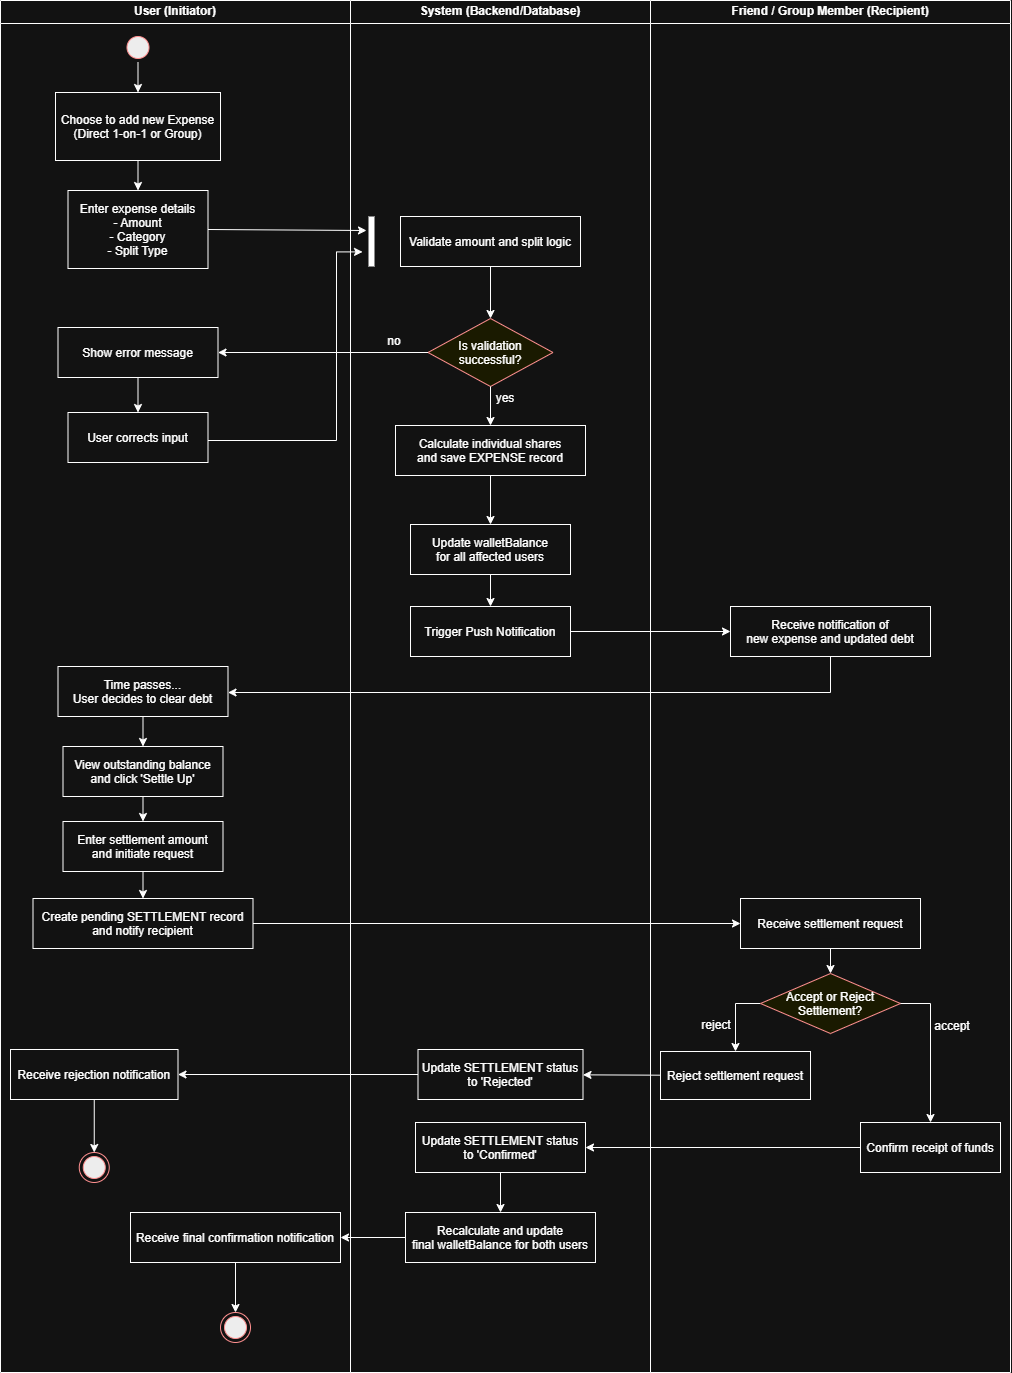

The diagram above was exported from draw.io. Its source (the exported page's mxGraphModel, read from the mxfile embedded in the PNG):
<mxGraphModel dx="1192" dy="538" grid="1" gridSize="10" guides="1" tooltips="1" connect="1" arrows="1" fold="1" page="1" pageScale="1" pageWidth="827" pageHeight="1169" math="0" shadow="0">
  <root>
    <mxCell id="0" />
    <mxCell id="1" parent="0" />
    <mxCell id="KCrhDcD09u9rq5JmUnGA-29" parent="1" style="swimlane;whiteSpace=wrap;startSize=23;" value="User (Initiator)" vertex="1">
      <mxGeometry height="1372" width="350" x="304" y="160" as="geometry" />
    </mxCell>
    <mxCell id="KCrhDcD09u9rq5JmUnGA-30" parent="KCrhDcD09u9rq5JmUnGA-29" style="" value="Choose to add new Expense&#10;(Direct 1-on-1 or Group)" vertex="1">
      <mxGeometry height="68" width="165" x="55" y="92" as="geometry" />
    </mxCell>
    <mxCell id="KCrhDcD09u9rq5JmUnGA-31" edge="1" parent="KCrhDcD09u9rq5JmUnGA-29" source="KCrhDcD09u9rq5JmUnGA-32" style="edgeStyle=none;rounded=0;orthogonalLoop=1;jettySize=auto;html=1;" target="KCrhDcD09u9rq5JmUnGA-30" value="">
      <mxGeometry relative="1" as="geometry" />
    </mxCell>
    <mxCell id="KCrhDcD09u9rq5JmUnGA-32" parent="KCrhDcD09u9rq5JmUnGA-29" style="ellipse;shape=startState;fillColor=#000000;strokeColor=#ff0000;" value="" vertex="1">
      <mxGeometry height="30" width="30" x="122.5" y="32" as="geometry" />
    </mxCell>
    <mxCell id="KCrhDcD09u9rq5JmUnGA-33" parent="KCrhDcD09u9rq5JmUnGA-29" style="" value="User corrects input" vertex="1">
      <mxGeometry height="50" width="140" x="67.5" y="412" as="geometry" />
    </mxCell>
    <mxCell id="KCrhDcD09u9rq5JmUnGA-34" edge="1" parent="KCrhDcD09u9rq5JmUnGA-29" source="KCrhDcD09u9rq5JmUnGA-35" style="edgeStyle=none;rounded=0;orthogonalLoop=1;jettySize=auto;html=1;" target="KCrhDcD09u9rq5JmUnGA-33" value="">
      <mxGeometry relative="1" as="geometry" />
    </mxCell>
    <mxCell id="KCrhDcD09u9rq5JmUnGA-35" parent="KCrhDcD09u9rq5JmUnGA-29" style="" value="Show error message" vertex="1">
      <mxGeometry height="50" width="160" x="57.5" y="327" as="geometry" />
    </mxCell>
    <mxCell id="KCrhDcD09u9rq5JmUnGA-36" edge="1" parent="KCrhDcD09u9rq5JmUnGA-29" source="KCrhDcD09u9rq5JmUnGA-37" style="edgeStyle=none;rounded=0;orthogonalLoop=1;jettySize=auto;html=1;" target="KCrhDcD09u9rq5JmUnGA-39" value="">
      <mxGeometry relative="1" as="geometry" />
    </mxCell>
    <mxCell id="KCrhDcD09u9rq5JmUnGA-37" parent="KCrhDcD09u9rq5JmUnGA-29" style="" value="Time passes...&#10;User decides to clear debt" vertex="1">
      <mxGeometry height="50" width="170" x="57.5" y="666" as="geometry" />
    </mxCell>
    <mxCell id="KCrhDcD09u9rq5JmUnGA-38" edge="1" parent="KCrhDcD09u9rq5JmUnGA-29" source="KCrhDcD09u9rq5JmUnGA-39" style="edgeStyle=none;rounded=0;orthogonalLoop=1;jettySize=auto;html=1;" target="KCrhDcD09u9rq5JmUnGA-40" value="">
      <mxGeometry relative="1" as="geometry" />
    </mxCell>
    <mxCell id="KCrhDcD09u9rq5JmUnGA-39" parent="KCrhDcD09u9rq5JmUnGA-29" style="" value="View outstanding balance&#10;and click 'Settle Up'" vertex="1">
      <mxGeometry height="50" width="160" x="62.5" y="746" as="geometry" />
    </mxCell>
    <mxCell id="KCrhDcD09u9rq5JmUnGA-40" parent="KCrhDcD09u9rq5JmUnGA-29" style="" value="Enter settlement amount&#10;and initiate request" vertex="1">
      <mxGeometry height="50" width="160" x="62.5" y="821" as="geometry" />
    </mxCell>
    <mxCell id="KCrhDcD09u9rq5JmUnGA-41" edge="1" parent="KCrhDcD09u9rq5JmUnGA-29" source="KCrhDcD09u9rq5JmUnGA-42" style="edgeStyle=none;rounded=0;orthogonalLoop=1;jettySize=auto;html=1;" target="KCrhDcD09u9rq5JmUnGA-49" value="">
      <mxGeometry relative="1" as="geometry" />
    </mxCell>
    <mxCell id="KCrhDcD09u9rq5JmUnGA-42" parent="KCrhDcD09u9rq5JmUnGA-29" style="" value="Receive rejection notification" vertex="1">
      <mxGeometry height="50" width="167.5" x="10" y="1049" as="geometry" />
    </mxCell>
    <mxCell id="KCrhDcD09u9rq5JmUnGA-43" parent="KCrhDcD09u9rq5JmUnGA-29" style="" value="Create pending SETTLEMENT record&#10;and notify recipient" vertex="1">
      <mxGeometry height="50" width="220" x="32.5" y="898" as="geometry" />
    </mxCell>
    <mxCell id="KCrhDcD09u9rq5JmUnGA-44" edge="1" parent="KCrhDcD09u9rq5JmUnGA-29" source="KCrhDcD09u9rq5JmUnGA-40" style="edgeStyle=none;rounded=0;orthogonalLoop=1;jettySize=auto;html=1;" target="KCrhDcD09u9rq5JmUnGA-43" value="">
      <mxGeometry relative="1" as="geometry" />
    </mxCell>
    <mxCell id="KCrhDcD09u9rq5JmUnGA-45" parent="KCrhDcD09u9rq5JmUnGA-29" style="" value="Enter expense details&#10;- Amount&#10;- Category&#10;- Split Type" vertex="1">
      <mxGeometry height="78" width="140" x="67.5" y="190" as="geometry" />
    </mxCell>
    <mxCell id="KCrhDcD09u9rq5JmUnGA-46" edge="1" parent="KCrhDcD09u9rq5JmUnGA-29" source="KCrhDcD09u9rq5JmUnGA-30" style="edgeStyle=none;rounded=0;orthogonalLoop=1;jettySize=auto;html=1;" target="KCrhDcD09u9rq5JmUnGA-45" value="">
      <mxGeometry relative="1" as="geometry" />
    </mxCell>
    <mxCell id="KCrhDcD09u9rq5JmUnGA-47" edge="1" parent="KCrhDcD09u9rq5JmUnGA-29" source="KCrhDcD09u9rq5JmUnGA-48" style="edgeStyle=none;rounded=0;orthogonalLoop=1;jettySize=auto;html=1;" target="KCrhDcD09u9rq5JmUnGA-50" value="">
      <mxGeometry relative="1" as="geometry" />
    </mxCell>
    <mxCell id="KCrhDcD09u9rq5JmUnGA-48" parent="KCrhDcD09u9rq5JmUnGA-29" style="" value="Receive final confirmation notification" vertex="1">
      <mxGeometry height="50" width="210" x="130" y="1212" as="geometry" />
    </mxCell>
    <mxCell id="KCrhDcD09u9rq5JmUnGA-49" parent="KCrhDcD09u9rq5JmUnGA-29" style="ellipse;shape=endState;fillColor=#000000;strokeColor=#ff0000" value="" vertex="1">
      <mxGeometry height="30" width="30" x="78.75" y="1152" as="geometry" />
    </mxCell>
    <mxCell id="KCrhDcD09u9rq5JmUnGA-50" parent="KCrhDcD09u9rq5JmUnGA-29" style="ellipse;shape=endState;fillColor=#000000;strokeColor=#ff0000" value="" vertex="1">
      <mxGeometry height="30" width="30" x="220" y="1312" as="geometry" />
    </mxCell>
    <mxCell id="KCrhDcD09u9rq5JmUnGA-51" parent="1" style="swimlane;whiteSpace=wrap" value="System (Backend/Database)" vertex="1">
      <mxGeometry height="1372" width="300" x="654" y="160" as="geometry" />
    </mxCell>
    <mxCell id="KCrhDcD09u9rq5JmUnGA-52" edge="1" parent="KCrhDcD09u9rq5JmUnGA-51" source="KCrhDcD09u9rq5JmUnGA-53" style="edgeStyle=none;rounded=0;orthogonalLoop=1;jettySize=auto;html=1;" target="KCrhDcD09u9rq5JmUnGA-55" value="">
      <mxGeometry relative="1" as="geometry" />
    </mxCell>
    <mxCell id="KCrhDcD09u9rq5JmUnGA-53" parent="KCrhDcD09u9rq5JmUnGA-51" style="" value="Validate amount and split logic" vertex="1">
      <mxGeometry height="50" width="180" x="50" y="216" as="geometry" />
    </mxCell>
    <mxCell id="KCrhDcD09u9rq5JmUnGA-55" parent="KCrhDcD09u9rq5JmUnGA-51" style="rhombus;fillColor=#ffffc0;strokeColor=#ff0000;" value="Is validation&#10;successful?" vertex="1">
      <mxGeometry height="68" width="125" x="77.5" y="318" as="geometry" />
    </mxCell>
    <mxCell id="KCrhDcD09u9rq5JmUnGA-56" parent="KCrhDcD09u9rq5JmUnGA-51" style="text;html=1;whiteSpace=wrap;strokeColor=none;fillColor=none;align=center;verticalAlign=middle;rounded=0;" value="no" vertex="1">
      <mxGeometry height="30" width="60" x="14" y="326" as="geometry" />
    </mxCell>
    <mxCell id="KCrhDcD09u9rq5JmUnGA-59" parent="KCrhDcD09u9rq5JmUnGA-51" style="text;html=1;whiteSpace=wrap;strokeColor=none;fillColor=none;align=center;verticalAlign=middle;rounded=0;" value="yes" vertex="1">
      <mxGeometry height="30" width="60" x="125" y="383" as="geometry" />
    </mxCell>
    <mxCell id="KCrhDcD09u9rq5JmUnGA-60" edge="1" parent="KCrhDcD09u9rq5JmUnGA-51" source="KCrhDcD09u9rq5JmUnGA-61" style="edgeStyle=none;rounded=0;orthogonalLoop=1;jettySize=auto;html=1;" target="KCrhDcD09u9rq5JmUnGA-62" value="">
      <mxGeometry relative="1" as="geometry" />
    </mxCell>
    <mxCell id="KCrhDcD09u9rq5JmUnGA-61" parent="KCrhDcD09u9rq5JmUnGA-51" style="" value="Update walletBalance&#10;for all affected users" vertex="1">
      <mxGeometry height="50" width="160" x="60" y="524" as="geometry" />
    </mxCell>
    <mxCell id="KCrhDcD09u9rq5JmUnGA-62" parent="KCrhDcD09u9rq5JmUnGA-51" style="" value="Trigger Push Notification" vertex="1">
      <mxGeometry height="50" width="160" x="60" y="606" as="geometry" />
    </mxCell>
    <mxCell id="KCrhDcD09u9rq5JmUnGA-63" parent="KCrhDcD09u9rq5JmUnGA-51" style="" value="Update SETTLEMENT status&#10;to 'Rejected'" vertex="1">
      <mxGeometry height="50" width="165" x="67.5" y="1049" as="geometry" />
    </mxCell>
    <mxCell id="KCrhDcD09u9rq5JmUnGA-64" edge="1" parent="KCrhDcD09u9rq5JmUnGA-51" source="KCrhDcD09u9rq5JmUnGA-65" style="edgeStyle=none;rounded=0;orthogonalLoop=1;jettySize=auto;html=1;" target="KCrhDcD09u9rq5JmUnGA-66" value="">
      <mxGeometry relative="1" as="geometry" />
    </mxCell>
    <mxCell id="KCrhDcD09u9rq5JmUnGA-65" parent="KCrhDcD09u9rq5JmUnGA-51" style="" value="Update SETTLEMENT status&#10;to 'Confirmed'" vertex="1">
      <mxGeometry height="50" width="170" x="65" y="1122" as="geometry" />
    </mxCell>
    <mxCell id="KCrhDcD09u9rq5JmUnGA-66" parent="KCrhDcD09u9rq5JmUnGA-51" style="" value="Recalculate and update&#10;final walletBalance for both users" vertex="1">
      <mxGeometry height="50" width="190" x="55" y="1212" as="geometry" />
    </mxCell>
    <mxCell id="OG0s8lfmwYnZMVVSilKo-1" parent="KCrhDcD09u9rq5JmUnGA-51" style="shape=line;strokeWidth=6;strokeColor=light-dark(#FF0000,#FFFFFF);rotation=90" value="" vertex="1">
      <mxGeometry height="15" width="50" x="-4" y="233.5" as="geometry" />
    </mxCell>
    <mxCell id="KCrhDcD09u9rq5JmUnGA-67" parent="1" style="swimlane;whiteSpace=wrap" value="Friend / Group Member (Recipient)" vertex="1">
      <mxGeometry height="1372" width="360" x="954" y="160" as="geometry" />
    </mxCell>
    <mxCell id="KCrhDcD09u9rq5JmUnGA-68" parent="KCrhDcD09u9rq5JmUnGA-67" style="" value="Receive notification of&#10;new expense and updated debt" vertex="1">
      <mxGeometry height="50" width="200" x="80" y="606" as="geometry" />
    </mxCell>
    <mxCell id="KCrhDcD09u9rq5JmUnGA-69" edge="1" parent="KCrhDcD09u9rq5JmUnGA-67" source="KCrhDcD09u9rq5JmUnGA-70" style="edgeStyle=none;rounded=0;orthogonalLoop=1;jettySize=auto;html=1;" target="KCrhDcD09u9rq5JmUnGA-72" value="">
      <mxGeometry relative="1" as="geometry" />
    </mxCell>
    <mxCell id="KCrhDcD09u9rq5JmUnGA-70" parent="KCrhDcD09u9rq5JmUnGA-67" style="" value="Receive settlement request" vertex="1">
      <mxGeometry height="50" width="180" x="90" y="898" as="geometry" />
    </mxCell>
    <mxCell id="KCrhDcD09u9rq5JmUnGA-71" edge="1" parent="KCrhDcD09u9rq5JmUnGA-67" source="KCrhDcD09u9rq5JmUnGA-72" style="edgeStyle=none;rounded=0;orthogonalLoop=1;jettySize=auto;html=1;exitX=0;exitY=0.5;exitDx=0;exitDy=0;" target="KCrhDcD09u9rq5JmUnGA-73" value="">
      <mxGeometry relative="1" as="geometry">
        <Array as="points">
          <mxPoint x="85" y="1003" />
        </Array>
      </mxGeometry>
    </mxCell>
    <mxCell id="KCrhDcD09u9rq5JmUnGA-72" parent="KCrhDcD09u9rq5JmUnGA-67" style="rhombus;fillColor=#ffffc0;strokeColor=#ff0000;" value="Accept or Reject&#10;Settlement?" vertex="1">
      <mxGeometry height="60" width="140" x="110" y="973" as="geometry" />
    </mxCell>
    <mxCell id="KCrhDcD09u9rq5JmUnGA-73" parent="KCrhDcD09u9rq5JmUnGA-67" style="" value="&#10;Reject settlement request&#10;" vertex="1">
      <mxGeometry height="48" width="150" x="10" y="1051" as="geometry" />
    </mxCell>
    <mxCell id="KCrhDcD09u9rq5JmUnGA-74" parent="KCrhDcD09u9rq5JmUnGA-67" style="text;html=1;whiteSpace=wrap;strokeColor=none;fillColor=none;align=center;verticalAlign=middle;rounded=0;" value="accept" vertex="1">
      <mxGeometry height="30" width="60" x="272" y="1011" as="geometry" />
    </mxCell>
    <mxCell id="KCrhDcD09u9rq5JmUnGA-75" parent="KCrhDcD09u9rq5JmUnGA-67" style="" value="Confirm receipt of funds" vertex="1">
      <mxGeometry height="50" width="140" x="210" y="1122" as="geometry" />
    </mxCell>
    <mxCell id="KCrhDcD09u9rq5JmUnGA-76" edge="1" parent="KCrhDcD09u9rq5JmUnGA-67" source="KCrhDcD09u9rq5JmUnGA-72" style="edgeStyle=none;rounded=0;orthogonalLoop=1;jettySize=auto;html=1;entryX=0.5;entryY=0;entryDx=0;entryDy=0;exitX=1;exitY=0.5;exitDx=0;exitDy=0;" target="KCrhDcD09u9rq5JmUnGA-75" value="">
      <mxGeometry relative="1" as="geometry">
        <Array as="points">
          <mxPoint x="280" y="1003" />
        </Array>
      </mxGeometry>
    </mxCell>
    <mxCell id="KCrhDcD09u9rq5JmUnGA-78" edge="1" parent="1" source="KCrhDcD09u9rq5JmUnGA-55" style="edgeStyle=none;rounded=0;orthogonalLoop=1;jettySize=auto;html=1;exitX=0;exitY=0.5;exitDx=0;exitDy=0;entryX=1;entryY=0.5;entryDx=0;entryDy=0;" target="KCrhDcD09u9rq5JmUnGA-35" value="">
      <mxGeometry relative="1" as="geometry">
        <mxPoint x="688" y="536" as="sourcePoint" />
        <mxPoint x="594.5" y="536" as="targetPoint" />
      </mxGeometry>
    </mxCell>
    <mxCell id="KCrhDcD09u9rq5JmUnGA-79" edge="1" parent="1" source="KCrhDcD09u9rq5JmUnGA-62" style="edgeStyle=none;rounded=0;orthogonalLoop=1;jettySize=auto;html=1;" target="KCrhDcD09u9rq5JmUnGA-68" value="">
      <mxGeometry relative="1" as="geometry" />
    </mxCell>
    <mxCell id="KCrhDcD09u9rq5JmUnGA-80" edge="1" parent="1" source="KCrhDcD09u9rq5JmUnGA-68" style="edgeStyle=orthogonalEdgeStyle;rounded=0;orthogonalLoop=1;jettySize=auto;html=1;exitX=0.5;exitY=1;exitDx=0;exitDy=0;" target="KCrhDcD09u9rq5JmUnGA-37" value="">
      <mxGeometry relative="1" as="geometry">
        <Array as="points">
          <mxPoint x="1134" y="852" />
        </Array>
        <mxPoint x="1194" y="957" as="sourcePoint" />
      </mxGeometry>
    </mxCell>
    <mxCell id="KCrhDcD09u9rq5JmUnGA-81" edge="1" parent="1" source="KCrhDcD09u9rq5JmUnGA-43" style="edgeStyle=none;rounded=0;orthogonalLoop=1;jettySize=auto;html=1;" target="KCrhDcD09u9rq5JmUnGA-70" value="">
      <mxGeometry relative="1" as="geometry" />
    </mxCell>
    <mxCell id="KCrhDcD09u9rq5JmUnGA-82" parent="1" style="text;html=1;whiteSpace=wrap;strokeColor=none;fillColor=none;align=center;verticalAlign=middle;rounded=0;" value="reject" vertex="1">
      <mxGeometry height="30" width="60" x="990" y="1170" as="geometry" />
    </mxCell>
    <mxCell id="KCrhDcD09u9rq5JmUnGA-83" edge="1" parent="1" source="KCrhDcD09u9rq5JmUnGA-73" style="edgeStyle=none;rounded=0;orthogonalLoop=1;jettySize=auto;html=1;" target="KCrhDcD09u9rq5JmUnGA-63" value="">
      <mxGeometry relative="1" as="geometry" />
    </mxCell>
    <mxCell id="KCrhDcD09u9rq5JmUnGA-84" edge="1" parent="1" source="KCrhDcD09u9rq5JmUnGA-63" style="edgeStyle=none;rounded=0;orthogonalLoop=1;jettySize=auto;html=1;" target="KCrhDcD09u9rq5JmUnGA-42" value="">
      <mxGeometry relative="1" as="geometry" />
    </mxCell>
    <mxCell id="KCrhDcD09u9rq5JmUnGA-85" edge="1" parent="1" source="KCrhDcD09u9rq5JmUnGA-75" style="edgeStyle=none;rounded=0;orthogonalLoop=1;jettySize=auto;html=1;" target="KCrhDcD09u9rq5JmUnGA-65" value="">
      <mxGeometry relative="1" as="geometry" />
    </mxCell>
    <mxCell id="KCrhDcD09u9rq5JmUnGA-86" edge="1" parent="1" source="KCrhDcD09u9rq5JmUnGA-66" style="edgeStyle=none;rounded=0;orthogonalLoop=1;jettySize=auto;html=1;" target="KCrhDcD09u9rq5JmUnGA-48" value="">
      <mxGeometry relative="1" as="geometry" />
    </mxCell>
    <mxCell id="OG0s8lfmwYnZMVVSilKo-3" edge="1" parent="1" source="KCrhDcD09u9rq5JmUnGA-45" style="edgeStyle=none;rounded=0;orthogonalLoop=1;jettySize=auto;html=1;exitX=1;exitY=0.5;exitDx=0;exitDy=0;" value="">
      <mxGeometry relative="1" as="geometry">
        <mxPoint x="508" y="401" as="sourcePoint" />
        <mxPoint x="670" y="390" as="targetPoint" />
      </mxGeometry>
    </mxCell>
    <mxCell id="KCrhDcD09u9rq5JmUnGA-54" edge="1" parent="1" source="KCrhDcD09u9rq5JmUnGA-55" style="edgeStyle=none;rounded=0;orthogonalLoop=1;jettySize=auto;html=1;" target="KCrhDcD09u9rq5JmUnGA-58" value="">
      <mxGeometry relative="1" as="geometry" />
    </mxCell>
    <mxCell id="KCrhDcD09u9rq5JmUnGA-57" edge="1" parent="1" source="KCrhDcD09u9rq5JmUnGA-58" style="edgeStyle=none;rounded=0;orthogonalLoop=1;jettySize=auto;html=1;" target="KCrhDcD09u9rq5JmUnGA-61" value="">
      <mxGeometry relative="1" as="geometry" />
    </mxCell>
    <mxCell id="KCrhDcD09u9rq5JmUnGA-58" parent="1" style="" value="Calculate individual shares&#10;and save EXPENSE record" vertex="1">
      <mxGeometry height="50" width="190" x="699" y="585" as="geometry" />
    </mxCell>
    <mxCell id="OG0s8lfmwYnZMVVSilKo-5" edge="1" parent="1" source="KCrhDcD09u9rq5JmUnGA-33" style="edgeStyle=orthogonalEdgeStyle;rounded=0;orthogonalLoop=1;jettySize=auto;html=1;entryX=0.708;entryY=1.097;entryDx=0;entryDy=0;entryPerimeter=0;" target="OG0s8lfmwYnZMVVSilKo-1" value="">
      <mxGeometry relative="1" as="geometry">
        <Array as="points">
          <mxPoint x="640" y="600" />
          <mxPoint x="640" y="411" />
        </Array>
        <mxPoint x="640" y="597" as="targetPoint" />
      </mxGeometry>
    </mxCell>
  </root>
</mxGraphModel>